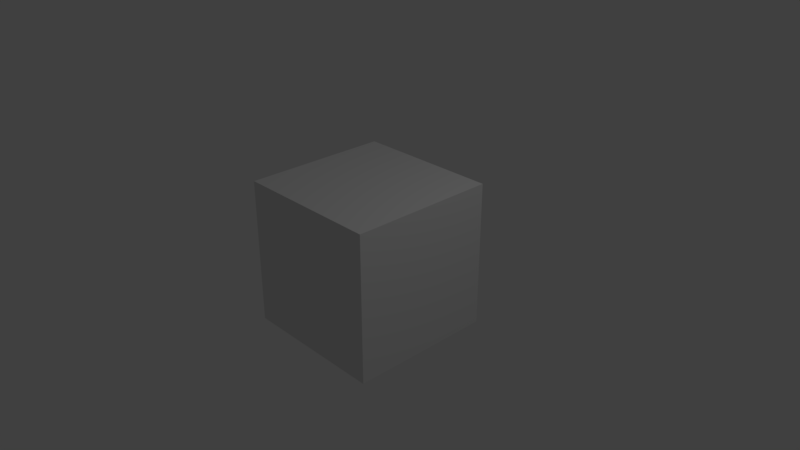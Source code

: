 # Source: edit.blend  (saved by Blender 2.79.0; exported with 4.5.12 LTS)
import bpy
from mathutils import Matrix  # noqa: F401  (used for matrix-valued properties, if any)

bpy.ops.wm.read_factory_settings(use_empty=True)
scene = bpy.context.scene
scene.name = 'Scene'

# ---- collections
col_collection_1 = bpy.data.collections.new('Collection 1'); scene.collection.children.link(col_collection_1)

# ---- materials (node trees are filled in below, after node groups)
mat_material = bpy.data.materials.new('Material')
mat_material.alpha_threshold = 0.0
mat_material.use_transparent_shadow = False
mat_material.roughness = 0.5
mat_material.line_color = (0.0, 0.0, 0.0, 1.0)

# ---- material node trees

# ---- world
world_world = bpy.data.worlds.new('World'); scene.world = world_world
world_world.color = (0.05088, 0.05088, 0.05088)
world_world.use_sun_shadow = False
world_world.sun_shadow_jitter_overblur = 0.0
world_world.cycles.sampling_method = 'MANUAL'

# ---- cameras
cam_camera = bpy.data.cameras.new('Camera')
cam_camera.clip_end = 100.0
cam_camera.lens = 35.0
cam_camera.sensor_width = 32.0
cam_camera.sensor_height = 18.0
cam_camera.ortho_scale = 7.314
cam_camera.dof.focus_distance = 0.0
cam_camera.dof.aperture_fstop = 128.0

# ---- lights
light_lamp = bpy.data.lights.new('Lamp', 'POINT')
light_lamp.transmission_factor = 0.0
light_lamp.cutoff_distance = 30.0
light_lamp.energy = 100.0
light_lamp.shadow_buffer_clip_start = 1.001
light_lamp.shadow_soft_size = 0.1
light_lamp.shadow_maximum_resolution = 0.006
light_lamp.use_absolute_resolution = True

# ---- meshes
me_cube = bpy.data.meshes.new('Cube')
me_cube.from_pydata([(1.0, 1.0, -1.0), (1.0, -1.0, -1.0), (-1.0, -1.0, -1.0), (-1.0, 1.0, -1.0), (1.0, 1.0, 1.0), (1.0, -1.0, 1.0), (-1.0, -1.0, 1.0), (-1.0, 1.0, 1.0)], [], [(0, 1, 2, 3), (4, 7, 6, 5), (0, 4, 5, 1), (1, 5, 6, 2), (2, 6, 7, 3), (4, 0, 3, 7)])
me_cube.materials.append(mat_material)
me_cube.use_remesh_preserve_volume = False
me_cube.use_remesh_preserve_attributes = False
me_cube.use_mirror_vertex_groups = False
me_cube.update()

# ---- objects
ob_cube = bpy.data.objects.new('Cube', me_cube)
ob_lamp = bpy.data.objects.new('Lamp', light_lamp)
ob_camera = bpy.data.objects.new('Camera', cam_camera)

# ---- transforms, parenting, visibility, modifiers, constraints
ob_cube.location = (0.0, 0.0, 0.0)
ob_cube.lock_rotations_4d = False
ob_cube.empty_display_type = 'ARROWS'
ob_cube.lineart.crease_threshold = 0.0
ob_lamp.location = (4.076, 1.005, 5.904)
ob_lamp.rotation_euler = (0.6503, 0.05522, 1.866)
ob_lamp.lock_rotations_4d = False
ob_lamp.empty_display_type = 'ARROWS'
ob_lamp.color = (0.0, 0.0, 0.0, 0.0)
ob_lamp.lineart.crease_threshold = 0.0
ob_camera.location = (7.481, -6.508, 5.344)
ob_camera.rotation_euler = (1.109, 0.0, 0.8149)
ob_camera.lock_rotations_4d = False
ob_camera.empty_display_type = 'ARROWS'
ob_camera.color = (0.0, 0.0, 0.0, 0.0)
ob_camera.display_type = 'WIRE'
ob_camera.lineart.crease_threshold = 0.0

# ---- collection membership
col_collection_1.objects.link(ob_cube)
col_collection_1.objects.link(ob_lamp)
col_collection_1.objects.link(ob_camera)

# ---- scene / render settings (as saved in the file)
scene.camera = ob_camera
scene.frame_start = 1; scene.frame_end = 221; scene.frame_set(5)
scene.render.engine = 'BLENDER_EEVEE_NEXT'
scene.render.image_settings.file_format = 'FFMPEG'
scene.render.image_settings.color_mode = 'RGB'
scene.render.dither_intensity = 0.0
scene.render.use_sequencer = False
scene.cycles.use_denoising = False
scene.cycles.samples = 128
scene.cycles.sampling_pattern = 'TABULATED_SOBOL'
scene.cycles.use_adaptive_sampling = False
scene.cycles.use_light_tree = False
scene.cycles.blur_glossy = 0.0
scene.cycles.sample_clamp_indirect = 0.0
scene.view_settings.view_transform = 'Standard'
bpy.context.view_layer.update()
